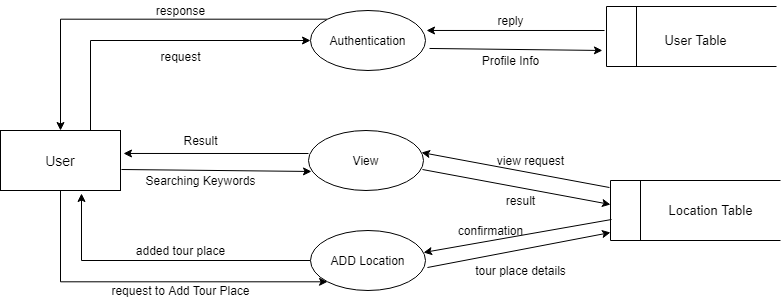

The diagram above was exported from draw.io. Its source (the exported page's mxGraphModel, read from the mxfile embedded in the PNG):
<mxGraphModel dx="868" dy="407" grid="1" gridSize="10" guides="1" tooltips="1" connect="1" arrows="1" fold="1" page="1" pageScale="1" pageWidth="850" pageHeight="1100" math="0" shadow="0">
  <root>
    <mxCell id="0" />
    <mxCell id="1" parent="0" />
    <mxCell id="f5EniGGHuP3zkWPyf-3u-9" style="edgeStyle=orthogonalEdgeStyle;rounded=0;orthogonalLoop=1;jettySize=auto;html=1;exitX=0.75;exitY=0;exitDx=0;exitDy=0;entryX=0;entryY=0.5;entryDx=0;entryDy=0;" edge="1" parent="1" source="f5EniGGHuP3zkWPyf-3u-1" target="f5EniGGHuP3zkWPyf-3u-4">
      <mxGeometry relative="1" as="geometry" />
    </mxCell>
    <mxCell id="f5EniGGHuP3zkWPyf-3u-23" style="edgeStyle=orthogonalEdgeStyle;rounded=0;orthogonalLoop=1;jettySize=auto;html=1;exitX=0.5;exitY=1;exitDx=0;exitDy=0;entryX=0;entryY=1;entryDx=0;entryDy=0;" edge="1" parent="1" source="f5EniGGHuP3zkWPyf-3u-1" target="f5EniGGHuP3zkWPyf-3u-3">
      <mxGeometry relative="1" as="geometry">
        <Array as="points">
          <mxPoint x="150" y="341" />
        </Array>
      </mxGeometry>
    </mxCell>
    <mxCell id="f5EniGGHuP3zkWPyf-3u-1" value="&lt;span style=&quot;font-size: 14px&quot;&gt;User&lt;/span&gt;" style="rounded=0;whiteSpace=wrap;html=1;" vertex="1" parent="1">
      <mxGeometry x="90" y="190" width="120" height="60" as="geometry" />
    </mxCell>
    <mxCell id="f5EniGGHuP3zkWPyf-3u-2" value="View" style="ellipse;whiteSpace=wrap;html=1;" vertex="1" parent="1">
      <mxGeometry x="398" y="190" width="115" height="60" as="geometry" />
    </mxCell>
    <mxCell id="f5EniGGHuP3zkWPyf-3u-33" style="edgeStyle=orthogonalEdgeStyle;rounded=0;orthogonalLoop=1;jettySize=auto;html=1;exitX=0;exitY=0.5;exitDx=0;exitDy=0;entryX=0.675;entryY=1.05;entryDx=0;entryDy=0;entryPerimeter=0;" edge="1" parent="1" source="f5EniGGHuP3zkWPyf-3u-3" target="f5EniGGHuP3zkWPyf-3u-1">
      <mxGeometry relative="1" as="geometry" />
    </mxCell>
    <mxCell id="f5EniGGHuP3zkWPyf-3u-3" value="ADD Location" style="ellipse;whiteSpace=wrap;html=1;" vertex="1" parent="1">
      <mxGeometry x="400" y="290" width="115" height="60" as="geometry" />
    </mxCell>
    <mxCell id="f5EniGGHuP3zkWPyf-3u-11" style="edgeStyle=orthogonalEdgeStyle;rounded=0;orthogonalLoop=1;jettySize=auto;html=1;exitX=0;exitY=0;exitDx=0;exitDy=0;entryX=0.5;entryY=0;entryDx=0;entryDy=0;" edge="1" parent="1" source="f5EniGGHuP3zkWPyf-3u-4" target="f5EniGGHuP3zkWPyf-3u-1">
      <mxGeometry relative="1" as="geometry" />
    </mxCell>
    <mxCell id="f5EniGGHuP3zkWPyf-3u-4" value="Authentication" style="ellipse;whiteSpace=wrap;html=1;" vertex="1" parent="1">
      <mxGeometry x="400" y="70" width="115" height="60" as="geometry" />
    </mxCell>
    <mxCell id="f5EniGGHuP3zkWPyf-3u-5" value="" style="html=1;dashed=0;whitespace=wrap;shape=mxgraph.dfd.dataStoreID;align=left;spacingLeft=3;points=[[0,0],[0.5,0],[1,0],[0,0.5],[1,0.5],[0,1],[0.5,1],[1,1]];fontSize=13;" vertex="1" parent="1">
      <mxGeometry x="700" y="240" width="170" height="60" as="geometry" />
    </mxCell>
    <mxCell id="f5EniGGHuP3zkWPyf-3u-6" value="Location Table" style="text;html=1;align=center;verticalAlign=middle;resizable=0;points=[];autosize=1;fontSize=13;" vertex="1" parent="1">
      <mxGeometry x="750" y="260" width="100" height="20" as="geometry" />
    </mxCell>
    <mxCell id="f5EniGGHuP3zkWPyf-3u-7" value="" style="html=1;dashed=0;whitespace=wrap;shape=mxgraph.dfd.dataStoreID;align=left;spacingLeft=3;points=[[0,0],[0.5,0],[1,0],[0,0.5],[1,0.5],[0,1],[0.5,1],[1,1]];fontSize=13;" vertex="1" parent="1">
      <mxGeometry x="696" y="66" width="170" height="60" as="geometry" />
    </mxCell>
    <mxCell id="f5EniGGHuP3zkWPyf-3u-8" value="User Table" style="text;html=1;align=center;verticalAlign=middle;resizable=0;points=[];autosize=1;fontSize=13;" vertex="1" parent="1">
      <mxGeometry x="745" y="90" width="80" height="20" as="geometry" />
    </mxCell>
    <mxCell id="f5EniGGHuP3zkWPyf-3u-14" value="" style="endArrow=classic;html=1;entryX=1.009;entryY=0.333;entryDx=0;entryDy=0;entryPerimeter=0;" edge="1" parent="1" target="f5EniGGHuP3zkWPyf-3u-4">
      <mxGeometry width="50" height="50" relative="1" as="geometry">
        <mxPoint x="694" y="90" as="sourcePoint" />
        <mxPoint x="490" y="210" as="targetPoint" />
      </mxGeometry>
    </mxCell>
    <mxCell id="f5EniGGHuP3zkWPyf-3u-15" value="" style="endArrow=classic;html=1;exitX=1.035;exitY=0.633;exitDx=0;exitDy=0;exitPerimeter=0;entryX=-0.024;entryY=0.733;entryDx=0;entryDy=0;entryPerimeter=0;" edge="1" parent="1" source="f5EniGGHuP3zkWPyf-3u-4" target="f5EniGGHuP3zkWPyf-3u-7">
      <mxGeometry width="50" height="50" relative="1" as="geometry">
        <mxPoint x="704" y="100" as="sourcePoint" />
        <mxPoint x="640" y="120" as="targetPoint" />
      </mxGeometry>
    </mxCell>
    <mxCell id="f5EniGGHuP3zkWPyf-3u-16" value="" style="endArrow=classic;html=1;exitX=1.008;exitY=0.65;exitDx=0;exitDy=0;exitPerimeter=0;entryX=0.026;entryY=0.683;entryDx=0;entryDy=0;entryPerimeter=0;" edge="1" parent="1" source="f5EniGGHuP3zkWPyf-3u-1" target="f5EniGGHuP3zkWPyf-3u-2">
      <mxGeometry width="50" height="50" relative="1" as="geometry">
        <mxPoint x="440" y="260" as="sourcePoint" />
        <mxPoint x="395" y="229" as="targetPoint" />
      </mxGeometry>
    </mxCell>
    <mxCell id="f5EniGGHuP3zkWPyf-3u-17" value="" style="endArrow=classic;html=1;entryX=1.025;entryY=0.383;entryDx=0;entryDy=0;entryPerimeter=0;" edge="1" parent="1" target="f5EniGGHuP3zkWPyf-3u-1">
      <mxGeometry width="50" height="50" relative="1" as="geometry">
        <mxPoint x="398" y="213" as="sourcePoint" />
        <mxPoint x="490" y="210" as="targetPoint" />
      </mxGeometry>
    </mxCell>
    <mxCell id="f5EniGGHuP3zkWPyf-3u-18" value="" style="endArrow=classic;html=1;entryX=0;entryY=0.4;entryDx=0;entryDy=0;exitX=0.991;exitY=0.65;exitDx=0;exitDy=0;exitPerimeter=0;entryPerimeter=0;" edge="1" parent="1" source="f5EniGGHuP3zkWPyf-3u-2" target="f5EniGGHuP3zkWPyf-3u-5">
      <mxGeometry width="50" height="50" relative="1" as="geometry">
        <mxPoint x="440" y="260" as="sourcePoint" />
        <mxPoint x="490" y="210" as="targetPoint" />
      </mxGeometry>
    </mxCell>
    <mxCell id="f5EniGGHuP3zkWPyf-3u-19" value="" style="endArrow=classic;html=1;entryX=0.983;entryY=0.367;entryDx=0;entryDy=0;entryPerimeter=0;exitX=-0.006;exitY=0.117;exitDx=0;exitDy=0;exitPerimeter=0;" edge="1" parent="1" source="f5EniGGHuP3zkWPyf-3u-5" target="f5EniGGHuP3zkWPyf-3u-2">
      <mxGeometry width="50" height="50" relative="1" as="geometry">
        <mxPoint x="714" y="110" as="sourcePoint" />
        <mxPoint x="536.0350000000001" y="109.98000000000002" as="targetPoint" />
      </mxGeometry>
    </mxCell>
    <mxCell id="f5EniGGHuP3zkWPyf-3u-20" value="" style="endArrow=classic;html=1;entryX=0.983;entryY=0.367;entryDx=0;entryDy=0;entryPerimeter=0;exitX=0.006;exitY=0.65;exitDx=0;exitDy=0;exitPerimeter=0;" edge="1" parent="1" source="f5EniGGHuP3zkWPyf-3u-5" target="f5EniGGHuP3zkWPyf-3u-3">
      <mxGeometry width="50" height="50" relative="1" as="geometry">
        <mxPoint x="724" y="120" as="sourcePoint" />
        <mxPoint x="546.0350000000001" y="119.98000000000002" as="targetPoint" />
      </mxGeometry>
    </mxCell>
    <mxCell id="f5EniGGHuP3zkWPyf-3u-21" value="" style="endArrow=classic;html=1;entryX=0;entryY=0.867;entryDx=0;entryDy=0;exitX=1.017;exitY=0.617;exitDx=0;exitDy=0;exitPerimeter=0;entryPerimeter=0;" edge="1" parent="1" source="f5EniGGHuP3zkWPyf-3u-3" target="f5EniGGHuP3zkWPyf-3u-5">
      <mxGeometry width="50" height="50" relative="1" as="geometry">
        <mxPoint x="521.9649999999999" y="239" as="sourcePoint" />
        <mxPoint x="710" y="274" as="targetPoint" />
      </mxGeometry>
    </mxCell>
    <mxCell id="f5EniGGHuP3zkWPyf-3u-24" value="request" style="text;html=1;align=center;verticalAlign=middle;resizable=0;points=[];autosize=1;" vertex="1" parent="1">
      <mxGeometry x="240" y="106" width="60" height="20" as="geometry" />
    </mxCell>
    <mxCell id="f5EniGGHuP3zkWPyf-3u-25" value="response" style="text;html=1;align=center;verticalAlign=middle;resizable=0;points=[];autosize=1;" vertex="1" parent="1">
      <mxGeometry x="240" y="60" width="60" height="20" as="geometry" />
    </mxCell>
    <mxCell id="f5EniGGHuP3zkWPyf-3u-26" value="Profile Info" style="text;html=1;align=center;verticalAlign=middle;resizable=0;points=[];autosize=1;" vertex="1" parent="1">
      <mxGeometry x="565" y="110" width="70" height="20" as="geometry" />
    </mxCell>
    <mxCell id="f5EniGGHuP3zkWPyf-3u-27" value="reply" style="text;html=1;align=center;verticalAlign=middle;resizable=0;points=[];autosize=1;" vertex="1" parent="1">
      <mxGeometry x="580" y="70" width="40" height="20" as="geometry" />
    </mxCell>
    <mxCell id="f5EniGGHuP3zkWPyf-3u-28" value="Searching Keywords" style="text;html=1;align=center;verticalAlign=middle;resizable=0;points=[];autosize=1;" vertex="1" parent="1">
      <mxGeometry x="225" y="230" width="130" height="20" as="geometry" />
    </mxCell>
    <mxCell id="f5EniGGHuP3zkWPyf-3u-29" value="Result" style="text;html=1;align=center;verticalAlign=middle;resizable=0;points=[];autosize=1;" vertex="1" parent="1">
      <mxGeometry x="265" y="190" width="50" height="20" as="geometry" />
    </mxCell>
    <mxCell id="f5EniGGHuP3zkWPyf-3u-30" value="view request" style="text;html=1;align=center;verticalAlign=middle;resizable=0;points=[];autosize=1;" vertex="1" parent="1">
      <mxGeometry x="580" y="210" width="80" height="20" as="geometry" />
    </mxCell>
    <mxCell id="f5EniGGHuP3zkWPyf-3u-31" value="result" style="text;html=1;align=center;verticalAlign=middle;resizable=0;points=[];autosize=1;" vertex="1" parent="1">
      <mxGeometry x="590" y="250" width="40" height="20" as="geometry" />
    </mxCell>
    <mxCell id="f5EniGGHuP3zkWPyf-3u-34" value="request to Add Tour Place" style="text;html=1;align=center;verticalAlign=middle;resizable=0;points=[];autosize=1;" vertex="1" parent="1">
      <mxGeometry x="195" y="340" width="150" height="20" as="geometry" />
    </mxCell>
    <mxCell id="f5EniGGHuP3zkWPyf-3u-35" value="added tour place" style="text;html=1;align=center;verticalAlign=middle;resizable=0;points=[];autosize=1;" vertex="1" parent="1">
      <mxGeometry x="220" y="300" width="100" height="20" as="geometry" />
    </mxCell>
    <mxCell id="f5EniGGHuP3zkWPyf-3u-36" value="tour place details" style="text;html=1;align=center;verticalAlign=middle;resizable=0;points=[];autosize=1;" vertex="1" parent="1">
      <mxGeometry x="555" y="320" width="110" height="20" as="geometry" />
    </mxCell>
    <mxCell id="f5EniGGHuP3zkWPyf-3u-37" value="confirmation" style="text;html=1;align=center;verticalAlign=middle;resizable=0;points=[];autosize=1;" vertex="1" parent="1">
      <mxGeometry x="540" y="280" width="80" height="20" as="geometry" />
    </mxCell>
  </root>
</mxGraphModel>